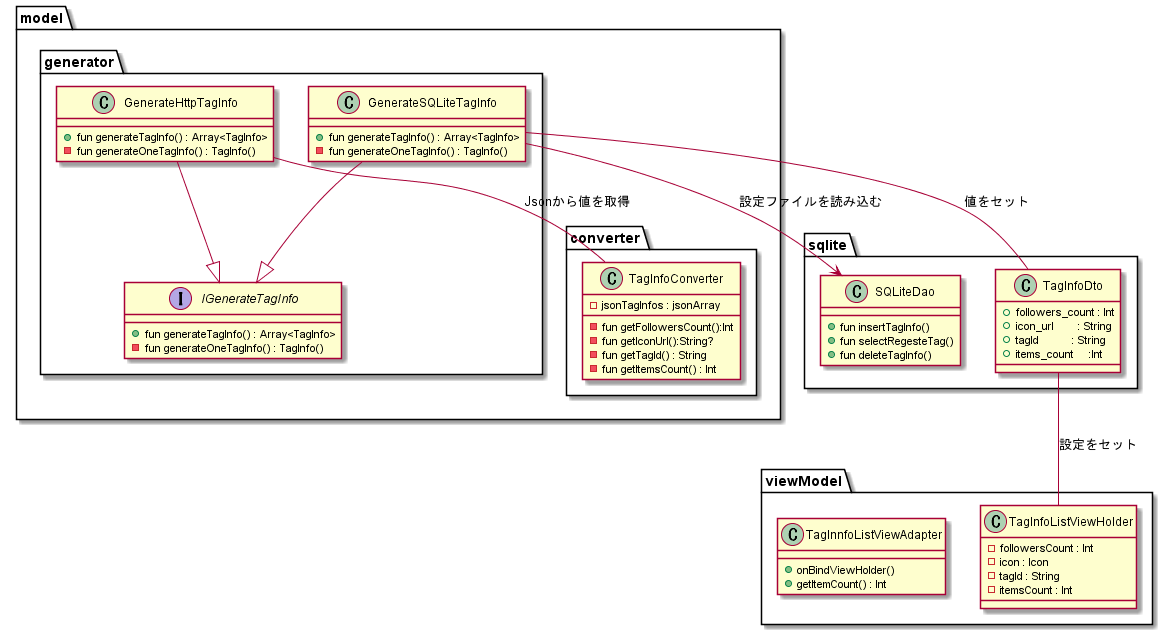

The diagram above was rendered by PlantUML. Its source (embedded in the PNG):
@startuml UIクラス図
    package sqlite{

        class SQLiteDao{
            + fun insertTagInfo()
            + fun selectRegesteTag()
            + fun deleteTagInfo()
        }

        class TagInfoDto{
            + followers_count : Int
            + icon_url        : String
            + tagId           : String
            + items_count     :Int
        }
    }
    package model{
        package generator{
            interface IGenerateTagInfo{
                + fun generateTagInfo() : Array<TagInfo>
                - fun generateOneTagInfo() : TagInfo()
            }
            class GenerateHttpTagInfo{
                + fun generateTagInfo() : Array<TagInfo>
                - fun generateOneTagInfo() : TagInfo()
            }
            class GenerateSQLiteTagInfo{
                + fun generateTagInfo() : Array<TagInfo>
                - fun generateOneTagInfo() : TagInfo()
            }
        }
        GenerateHttpTagInfo   --|> IGenerateTagInfo
        GenerateSQLiteTagInfo --|> IGenerateTagInfo

        package converter{
            class TagInfoConverter{
                - jsonTagInfos : jsonArray
             
                - fun getFollowersCount():Int
                - fun getIconUrl():String?
                - fun getTagId() : String
                - fun getItemsCount() : Int
            }
        }

    }
    

    package viewModel{
        class TagInfoListViewHolder{
        - followersCount : Int
        - icon : Icon
        - tagId : String
        - itemsCount : Int
        }

        class TagInnfoListViewAdapter{
            + onBindViewHolder()
            + getItemCount() : Int
        }
    
    }

    TagInfoDto -- TagInfoListViewHolder : 設定をセット
    GenerateSQLiteTagInfo --> SQLiteDao : 設定ファイルを読み込む
    GenerateSQLiteTagInfo -- TagInfoDto : 値をセット
    GenerateHttpTagInfo -- TagInfoConverter : Jsonから値を取得    
    
@enduml